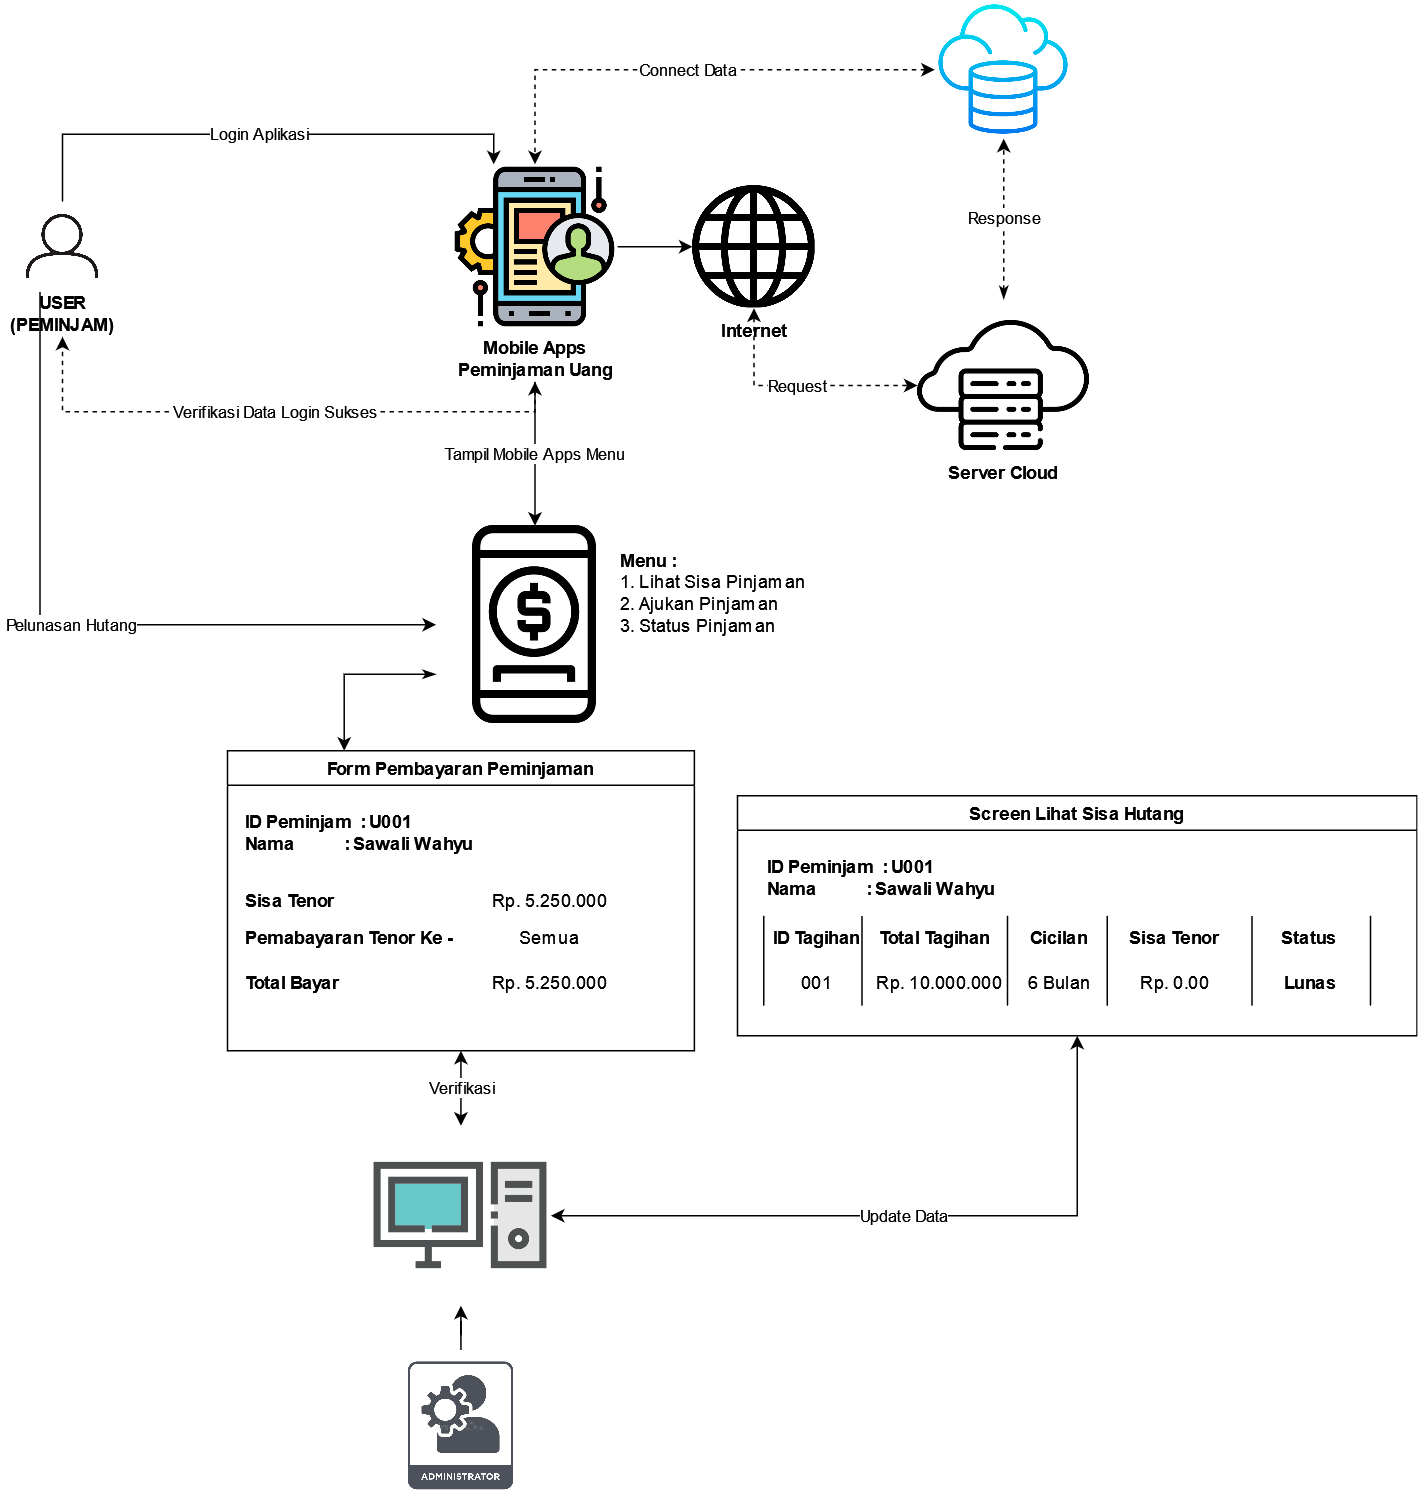

The diagram above was exported from draw.io. Its source (the exported page's mxGraphModel, read from the mxfile embedded in the PNG):
<mxGraphModel dx="766" dy="409" grid="1" gridSize="10" guides="1" tooltips="1" connect="1" arrows="1" fold="1" page="1" pageScale="1" pageWidth="850" pageHeight="1100" math="0" shadow="0">
  <root>
    <mxCell id="0" />
    <mxCell id="1" parent="0" />
    <mxCell id="TKTRsjolZQd4WbBxpWwI-2" value="Login Aplikasi" style="edgeStyle=orthogonalEdgeStyle;rounded=0;orthogonalLoop=1;jettySize=auto;html=1;exitX=0.5;exitY=0;exitDx=0;exitDy=0;entryX=0.25;entryY=0;entryDx=0;entryDy=0;" parent="1" source="TKTRsjolZQd4WbBxpWwI-3" target="TKTRsjolZQd4WbBxpWwI-7" edge="1">
      <mxGeometry relative="1" as="geometry" />
    </mxCell>
    <mxCell id="TKTRsjolZQd4WbBxpWwI-3" value="" style="shape=image;verticalLabelPosition=bottom;labelBackgroundColor=default;verticalAlign=top;aspect=fixed;imageAspect=0;image=https://static.vecteezy.com/system/resources/previews/020/911/740/non_2x/user-profile-icon-profile-avatar-user-icon-male-icon-face-icon-profile-icon-free-png.png;" parent="1" vertex="1">
      <mxGeometry x="20" y="324" width="60" height="60" as="geometry" />
    </mxCell>
    <mxCell id="TKTRsjolZQd4WbBxpWwI-4" value="Pelunasan Hutang" style="edgeStyle=orthogonalEdgeStyle;rounded=0;orthogonalLoop=1;jettySize=auto;html=1;exitX=0.25;exitY=0;exitDx=0;exitDy=0;entryX=0;entryY=0.5;entryDx=0;entryDy=0;" parent="1" source="TKTRsjolZQd4WbBxpWwI-5" target="TKTRsjolZQd4WbBxpWwI-22" edge="1">
      <mxGeometry relative="1" as="geometry">
        <Array as="points">
          <mxPoint x="35" y="606" />
        </Array>
      </mxGeometry>
    </mxCell>
    <mxCell id="TKTRsjolZQd4WbBxpWwI-5" value="&lt;div&gt;USER&lt;/div&gt;&lt;div&gt;(PEMINJAM)&lt;br&gt;&lt;/div&gt;" style="text;html=1;strokeColor=none;fillColor=none;align=center;verticalAlign=middle;whiteSpace=wrap;rounded=0;fontStyle=1" parent="1" vertex="1">
      <mxGeometry x="20" y="384" width="60" height="30" as="geometry" />
    </mxCell>
    <mxCell id="TKTRsjolZQd4WbBxpWwI-6" style="edgeStyle=orthogonalEdgeStyle;rounded=0;orthogonalLoop=1;jettySize=auto;html=1;exitX=1;exitY=0.5;exitDx=0;exitDy=0;" parent="1" source="TKTRsjolZQd4WbBxpWwI-7" target="TKTRsjolZQd4WbBxpWwI-15" edge="1">
      <mxGeometry relative="1" as="geometry" />
    </mxCell>
    <mxCell id="TKTRsjolZQd4WbBxpWwI-7" value="" style="shape=image;verticalLabelPosition=bottom;labelBackgroundColor=default;verticalAlign=top;aspect=fixed;imageAspect=0;image=https://cdn-icons-png.flaticon.com/512/1875/1875043.png;" parent="1" vertex="1">
      <mxGeometry x="310" y="299" width="110" height="110" as="geometry" />
    </mxCell>
    <mxCell id="TKTRsjolZQd4WbBxpWwI-11" value="Verifikasi Data Login Sukses" style="edgeStyle=orthogonalEdgeStyle;rounded=0;orthogonalLoop=1;jettySize=auto;html=1;exitX=0.5;exitY=1;exitDx=0;exitDy=0;entryX=0.5;entryY=1;entryDx=0;entryDy=0;dashed=1;" parent="1" source="TKTRsjolZQd4WbBxpWwI-13" target="TKTRsjolZQd4WbBxpWwI-5" edge="1">
      <mxGeometry relative="1" as="geometry" />
    </mxCell>
    <mxCell id="TKTRsjolZQd4WbBxpWwI-12" value="Tampil Mobile Apps Menu" style="edgeStyle=orthogonalEdgeStyle;rounded=0;orthogonalLoop=1;jettySize=auto;html=1;exitX=0.5;exitY=1;exitDx=0;exitDy=0;startArrow=classic;startFill=1;" parent="1" source="TKTRsjolZQd4WbBxpWwI-13" target="TKTRsjolZQd4WbBxpWwI-22" edge="1">
      <mxGeometry relative="1" as="geometry" />
    </mxCell>
    <mxCell id="TKTRsjolZQd4WbBxpWwI-13" value="&lt;div&gt;&lt;b&gt;Mobile Apps&lt;/b&gt;&lt;/div&gt;&lt;div&gt;&lt;b&gt;Peminjaman Uang&lt;br&gt;&lt;/b&gt;&lt;/div&gt;" style="text;html=1;strokeColor=none;fillColor=none;align=center;verticalAlign=middle;whiteSpace=wrap;rounded=0;" parent="1" vertex="1">
      <mxGeometry x="292.5" y="414" width="145" height="30" as="geometry" />
    </mxCell>
    <mxCell id="TKTRsjolZQd4WbBxpWwI-14" value="Request" style="edgeStyle=orthogonalEdgeStyle;rounded=0;orthogonalLoop=1;jettySize=auto;html=1;exitX=0.5;exitY=1;exitDx=0;exitDy=0;startArrow=classic;startFill=1;dashed=1;" parent="1" source="TKTRsjolZQd4WbBxpWwI-15" target="TKTRsjolZQd4WbBxpWwI-19" edge="1">
      <mxGeometry relative="1" as="geometry" />
    </mxCell>
    <mxCell id="TKTRsjolZQd4WbBxpWwI-15" value="" style="shape=image;verticalLabelPosition=bottom;labelBackgroundColor=default;verticalAlign=top;aspect=fixed;imageAspect=0;image=https://cdn-icons-png.flaticon.com/512/1011/1011322.png;" parent="1" vertex="1">
      <mxGeometry x="470" y="313" width="82" height="82" as="geometry" />
    </mxCell>
    <mxCell id="TKTRsjolZQd4WbBxpWwI-16" value="&lt;b&gt;Internet&lt;/b&gt;" style="text;html=1;strokeColor=none;fillColor=none;align=center;verticalAlign=middle;whiteSpace=wrap;rounded=0;" parent="1" vertex="1">
      <mxGeometry x="438.5" y="395" width="145" height="30" as="geometry" />
    </mxCell>
    <mxCell id="TKTRsjolZQd4WbBxpWwI-17" value="Connect Data" style="edgeStyle=orthogonalEdgeStyle;rounded=0;orthogonalLoop=1;jettySize=auto;html=1;entryX=0.5;entryY=0;entryDx=0;entryDy=0;startArrow=classic;startFill=1;dashed=1;" parent="1" source="TKTRsjolZQd4WbBxpWwI-20" target="TKTRsjolZQd4WbBxpWwI-7" edge="1">
      <mxGeometry relative="1" as="geometry">
        <mxPoint x="622" y="250" as="sourcePoint" />
      </mxGeometry>
    </mxCell>
    <mxCell id="TKTRsjolZQd4WbBxpWwI-18" value="Response" style="edgeStyle=orthogonalEdgeStyle;rounded=0;orthogonalLoop=1;jettySize=auto;html=1;exitX=0.5;exitY=0;exitDx=0;exitDy=0;startArrow=classicThin;startFill=1;dashed=1;entryX=0.5;entryY=1;entryDx=0;entryDy=0;" parent="1" source="TKTRsjolZQd4WbBxpWwI-19" target="TKTRsjolZQd4WbBxpWwI-20" edge="1">
      <mxGeometry relative="1" as="geometry">
        <mxPoint x="678" y="312" as="targetPoint" />
      </mxGeometry>
    </mxCell>
    <mxCell id="TKTRsjolZQd4WbBxpWwI-19" value="" style="shape=image;verticalLabelPosition=bottom;labelBackgroundColor=default;verticalAlign=top;aspect=fixed;imageAspect=0;image=https://cdn-icons-png.flaticon.com/512/2818/2818825.png;" parent="1" vertex="1">
      <mxGeometry x="620" y="389" width="115" height="115" as="geometry" />
    </mxCell>
    <mxCell id="TKTRsjolZQd4WbBxpWwI-20" value="" style="shape=image;verticalLabelPosition=bottom;labelBackgroundColor=default;verticalAlign=top;aspect=fixed;imageAspect=0;image=https://cdn-icons-png.flaticon.com/512/6295/6295417.png;" parent="1" vertex="1">
      <mxGeometry x="631.5" y="190" width="92" height="92" as="geometry" />
    </mxCell>
    <mxCell id="TKTRsjolZQd4WbBxpWwI-21" value="&lt;b&gt;Server Cloud&lt;br&gt;&lt;/b&gt;" style="text;html=1;strokeColor=none;fillColor=none;align=center;verticalAlign=middle;whiteSpace=wrap;rounded=0;" parent="1" vertex="1">
      <mxGeometry x="605" y="490" width="145" height="30" as="geometry" />
    </mxCell>
    <mxCell id="ksyghN4af6XlKe3qyxk7-6" style="edgeStyle=orthogonalEdgeStyle;rounded=0;orthogonalLoop=1;jettySize=auto;html=1;exitX=0;exitY=0.75;exitDx=0;exitDy=0;entryX=0.25;entryY=0;entryDx=0;entryDy=0;startArrow=classicThin;startFill=1;" parent="1" source="TKTRsjolZQd4WbBxpWwI-22" target="TKTRsjolZQd4WbBxpWwI-42" edge="1">
      <mxGeometry relative="1" as="geometry" />
    </mxCell>
    <mxCell id="TKTRsjolZQd4WbBxpWwI-22" value="" style="shape=image;verticalLabelPosition=bottom;labelBackgroundColor=default;verticalAlign=top;aspect=fixed;imageAspect=0;image=https://cdn-icons-png.flaticon.com/512/848/848360.png;" parent="1" vertex="1">
      <mxGeometry x="299" y="540" width="132" height="132" as="geometry" />
    </mxCell>
    <mxCell id="TKTRsjolZQd4WbBxpWwI-23" value="&lt;div align=&quot;left&quot;&gt;&lt;b&gt;Menu :&lt;/b&gt; &lt;br&gt;&lt;/div&gt;&lt;div align=&quot;left&quot;&gt;1. Lihat Sisa Pinjaman&lt;/div&gt;&lt;div align=&quot;left&quot;&gt;2. Ajukan Pinjaman&lt;/div&gt;&lt;div align=&quot;left&quot;&gt;3. Status Pinjaman&lt;br&gt;&lt;/div&gt;" style="text;html=1;strokeColor=none;fillColor=none;align=left;verticalAlign=middle;whiteSpace=wrap;rounded=0;" parent="1" vertex="1">
      <mxGeometry x="420" y="570" width="150" height="30" as="geometry" />
    </mxCell>
    <mxCell id="TKTRsjolZQd4WbBxpWwI-24" value="Screen Lihat Sisa Hutang" style="swimlane;whiteSpace=wrap;html=1;" parent="1" vertex="1">
      <mxGeometry x="500" y="720" width="453" height="160" as="geometry">
        <mxRectangle x="500" y="690" width="190" height="30" as="alternateBounds" />
      </mxGeometry>
    </mxCell>
    <mxCell id="TKTRsjolZQd4WbBxpWwI-25" value="&lt;div align=&quot;left&quot;&gt;ID Peminjam&amp;nbsp; : U001&lt;/div&gt;&lt;div align=&quot;left&quot;&gt;Nama &lt;span style=&quot;white-space: pre;&quot;&gt;&#09;&lt;/span&gt;&amp;nbsp;&amp;nbsp;&amp;nbsp;&amp;nbsp;&amp;nbsp; : Sawali Wahyu&lt;br&gt;&lt;/div&gt;" style="text;html=1;strokeColor=none;fillColor=none;align=left;verticalAlign=middle;whiteSpace=wrap;rounded=0;fontStyle=1" parent="TKTRsjolZQd4WbBxpWwI-24" vertex="1">
      <mxGeometry x="17.5" y="40" width="202.5" height="30" as="geometry" />
    </mxCell>
    <mxCell id="TKTRsjolZQd4WbBxpWwI-26" value="ID Tagihan" style="text;html=1;strokeColor=none;fillColor=none;align=center;verticalAlign=middle;whiteSpace=wrap;rounded=0;fontStyle=1" parent="TKTRsjolZQd4WbBxpWwI-24" vertex="1">
      <mxGeometry x="23" y="80" width="60" height="30" as="geometry" />
    </mxCell>
    <mxCell id="TKTRsjolZQd4WbBxpWwI-27" value="Total Tagihan" style="text;html=1;strokeColor=none;fillColor=none;align=center;verticalAlign=middle;whiteSpace=wrap;rounded=0;fontStyle=1" parent="TKTRsjolZQd4WbBxpWwI-24" vertex="1">
      <mxGeometry x="93" y="80" width="77" height="30" as="geometry" />
    </mxCell>
    <mxCell id="TKTRsjolZQd4WbBxpWwI-28" value="Cicilan" style="text;html=1;strokeColor=none;fillColor=none;align=center;verticalAlign=middle;whiteSpace=wrap;rounded=0;fontStyle=1" parent="TKTRsjolZQd4WbBxpWwI-24" vertex="1">
      <mxGeometry x="176" y="80" width="77" height="30" as="geometry" />
    </mxCell>
    <mxCell id="TKTRsjolZQd4WbBxpWwI-29" value="Sisa Tenor" style="text;html=1;strokeColor=none;fillColor=none;align=center;verticalAlign=middle;whiteSpace=wrap;rounded=0;fontStyle=1" parent="TKTRsjolZQd4WbBxpWwI-24" vertex="1">
      <mxGeometry x="253" y="80" width="77" height="30" as="geometry" />
    </mxCell>
    <mxCell id="TKTRsjolZQd4WbBxpWwI-30" value="Status" style="text;html=1;strokeColor=none;fillColor=none;align=center;verticalAlign=middle;whiteSpace=wrap;rounded=0;fontStyle=1" parent="TKTRsjolZQd4WbBxpWwI-24" vertex="1">
      <mxGeometry x="343" y="80" width="77" height="30" as="geometry" />
    </mxCell>
    <mxCell id="TKTRsjolZQd4WbBxpWwI-31" value="" style="endArrow=none;html=1;rounded=0;" parent="TKTRsjolZQd4WbBxpWwI-24" edge="1">
      <mxGeometry width="50" height="50" relative="1" as="geometry">
        <mxPoint x="83" y="140" as="sourcePoint" />
        <mxPoint x="83" y="80" as="targetPoint" />
      </mxGeometry>
    </mxCell>
    <mxCell id="TKTRsjolZQd4WbBxpWwI-32" value="" style="endArrow=none;html=1;rounded=0;" parent="TKTRsjolZQd4WbBxpWwI-24" edge="1">
      <mxGeometry width="50" height="50" relative="1" as="geometry">
        <mxPoint x="180" y="140" as="sourcePoint" />
        <mxPoint x="180" y="80" as="targetPoint" />
      </mxGeometry>
    </mxCell>
    <mxCell id="TKTRsjolZQd4WbBxpWwI-33" value="" style="endArrow=none;html=1;rounded=0;" parent="TKTRsjolZQd4WbBxpWwI-24" edge="1">
      <mxGeometry width="50" height="50" relative="1" as="geometry">
        <mxPoint x="246.5" y="140" as="sourcePoint" />
        <mxPoint x="246.5" y="80" as="targetPoint" />
      </mxGeometry>
    </mxCell>
    <mxCell id="TKTRsjolZQd4WbBxpWwI-34" value="" style="endArrow=none;html=1;rounded=0;" parent="TKTRsjolZQd4WbBxpWwI-24" edge="1">
      <mxGeometry width="50" height="50" relative="1" as="geometry">
        <mxPoint x="343" y="140" as="sourcePoint" />
        <mxPoint x="343" y="80" as="targetPoint" />
      </mxGeometry>
    </mxCell>
    <mxCell id="TKTRsjolZQd4WbBxpWwI-35" value="" style="endArrow=none;html=1;rounded=0;" parent="TKTRsjolZQd4WbBxpWwI-24" edge="1">
      <mxGeometry width="50" height="50" relative="1" as="geometry">
        <mxPoint x="422" y="140" as="sourcePoint" />
        <mxPoint x="422" y="80" as="targetPoint" />
      </mxGeometry>
    </mxCell>
    <mxCell id="TKTRsjolZQd4WbBxpWwI-36" value="" style="endArrow=none;html=1;rounded=0;" parent="TKTRsjolZQd4WbBxpWwI-24" edge="1">
      <mxGeometry width="50" height="50" relative="1" as="geometry">
        <mxPoint x="17.5" y="140" as="sourcePoint" />
        <mxPoint x="17.5" y="80" as="targetPoint" />
      </mxGeometry>
    </mxCell>
    <mxCell id="TKTRsjolZQd4WbBxpWwI-37" value="001" style="text;html=1;strokeColor=none;fillColor=none;align=center;verticalAlign=middle;whiteSpace=wrap;rounded=0;" parent="TKTRsjolZQd4WbBxpWwI-24" vertex="1">
      <mxGeometry x="23" y="110" width="60" height="30" as="geometry" />
    </mxCell>
    <mxCell id="TKTRsjolZQd4WbBxpWwI-38" value="Rp. 10.000.000" style="text;html=1;strokeColor=none;fillColor=none;align=center;verticalAlign=middle;whiteSpace=wrap;rounded=0;" parent="TKTRsjolZQd4WbBxpWwI-24" vertex="1">
      <mxGeometry x="90" y="110" width="90" height="30" as="geometry" />
    </mxCell>
    <mxCell id="TKTRsjolZQd4WbBxpWwI-39" value="6 Bulan" style="text;html=1;strokeColor=none;fillColor=none;align=center;verticalAlign=middle;whiteSpace=wrap;rounded=0;" parent="TKTRsjolZQd4WbBxpWwI-24" vertex="1">
      <mxGeometry x="170" y="110" width="90" height="30" as="geometry" />
    </mxCell>
    <mxCell id="TKTRsjolZQd4WbBxpWwI-40" value="Rp. 0.00" style="text;html=1;strokeColor=none;fillColor=none;align=center;verticalAlign=middle;whiteSpace=wrap;rounded=0;" parent="TKTRsjolZQd4WbBxpWwI-24" vertex="1">
      <mxGeometry x="246.5" y="110" width="90" height="30" as="geometry" />
    </mxCell>
    <mxCell id="TKTRsjolZQd4WbBxpWwI-41" value="Lunas" style="text;html=1;strokeColor=none;fillColor=none;align=center;verticalAlign=middle;whiteSpace=wrap;rounded=0;fontStyle=1" parent="TKTRsjolZQd4WbBxpWwI-24" vertex="1">
      <mxGeometry x="336.5" y="110" width="90" height="30" as="geometry" />
    </mxCell>
    <mxCell id="TKTRsjolZQd4WbBxpWwI-42" value="Form Pembayaran Peminjaman" style="swimlane;whiteSpace=wrap;html=1;" parent="1" vertex="1">
      <mxGeometry x="160" y="690" width="311.25" height="200" as="geometry" />
    </mxCell>
    <mxCell id="TKTRsjolZQd4WbBxpWwI-43" value="&lt;div align=&quot;left&quot;&gt;ID Peminjam&amp;nbsp; : U001&lt;/div&gt;&lt;div align=&quot;left&quot;&gt;Nama &lt;span style=&quot;white-space: pre;&quot;&gt;&#09;&lt;/span&gt;&amp;nbsp;&amp;nbsp;&amp;nbsp;&amp;nbsp;&amp;nbsp; : Sawali Wahyu&lt;br&gt;&lt;/div&gt;" style="text;html=1;strokeColor=none;fillColor=none;align=left;verticalAlign=middle;whiteSpace=wrap;rounded=0;fontStyle=1" parent="TKTRsjolZQd4WbBxpWwI-42" vertex="1">
      <mxGeometry x="10" y="40" width="202.5" height="30" as="geometry" />
    </mxCell>
    <mxCell id="TKTRsjolZQd4WbBxpWwI-44" value="&lt;div align=&quot;left&quot;&gt;Sisa Tenor&lt;/div&gt;" style="text;html=1;strokeColor=none;fillColor=none;align=left;verticalAlign=middle;whiteSpace=wrap;rounded=0;fontStyle=1" parent="TKTRsjolZQd4WbBxpWwI-42" vertex="1">
      <mxGeometry x="10" y="85" width="80" height="30" as="geometry" />
    </mxCell>
    <mxCell id="TKTRsjolZQd4WbBxpWwI-45" value="Pemabayaran Tenor Ke -" style="text;html=1;strokeColor=none;fillColor=none;align=left;verticalAlign=middle;whiteSpace=wrap;rounded=0;fontStyle=1" parent="TKTRsjolZQd4WbBxpWwI-42" vertex="1">
      <mxGeometry x="10" y="110" width="150" height="30" as="geometry" />
    </mxCell>
    <mxCell id="TKTRsjolZQd4WbBxpWwI-46" value="Rp. 5.250.000" style="text;html=1;strokeColor=none;fillColor=none;align=center;verticalAlign=middle;whiteSpace=wrap;rounded=0;" parent="TKTRsjolZQd4WbBxpWwI-42" vertex="1">
      <mxGeometry x="170" y="85" width="90" height="30" as="geometry" />
    </mxCell>
    <mxCell id="TKTRsjolZQd4WbBxpWwI-47" value="Semua" style="text;html=1;strokeColor=none;fillColor=none;align=center;verticalAlign=middle;whiteSpace=wrap;rounded=0;" parent="TKTRsjolZQd4WbBxpWwI-42" vertex="1">
      <mxGeometry x="170" y="110" width="90" height="30" as="geometry" />
    </mxCell>
    <mxCell id="omJc4M05GAXDrWwvY-Cn-1" value="Total Bayar" style="text;html=1;strokeColor=none;fillColor=none;align=left;verticalAlign=middle;whiteSpace=wrap;rounded=0;fontStyle=1" parent="TKTRsjolZQd4WbBxpWwI-42" vertex="1">
      <mxGeometry x="10" y="140" width="150" height="30" as="geometry" />
    </mxCell>
    <mxCell id="omJc4M05GAXDrWwvY-Cn-2" value="Rp. 5.250.000" style="text;html=1;strokeColor=none;fillColor=none;align=center;verticalAlign=middle;whiteSpace=wrap;rounded=0;" parent="TKTRsjolZQd4WbBxpWwI-42" vertex="1">
      <mxGeometry x="170" y="140" width="90" height="30" as="geometry" />
    </mxCell>
    <mxCell id="ksyghN4af6XlKe3qyxk7-3" style="edgeStyle=orthogonalEdgeStyle;rounded=0;orthogonalLoop=1;jettySize=auto;html=1;exitX=0.5;exitY=0;exitDx=0;exitDy=0;" parent="1" source="ksyghN4af6XlKe3qyxk7-1" target="ksyghN4af6XlKe3qyxk7-2" edge="1">
      <mxGeometry relative="1" as="geometry" />
    </mxCell>
    <mxCell id="ksyghN4af6XlKe3qyxk7-1" value="" style="shape=image;verticalLabelPosition=bottom;labelBackgroundColor=default;verticalAlign=top;aspect=fixed;imageAspect=0;image=https://thumbs.dreamstime.com/b/administrator-icon-trendy-design-style-isolated-white-background-vector-simple-modern-flat-symbol-web-site-mobile-135749470.jpg;" parent="1" vertex="1">
      <mxGeometry x="272.63" y="1090" width="86" height="100" as="geometry" />
    </mxCell>
    <mxCell id="ksyghN4af6XlKe3qyxk7-4" value="Verifikasi" style="edgeStyle=orthogonalEdgeStyle;rounded=0;orthogonalLoop=1;jettySize=auto;html=1;exitX=0.5;exitY=0;exitDx=0;exitDy=0;entryX=0.5;entryY=1;entryDx=0;entryDy=0;startArrow=classic;startFill=1;" parent="1" source="ksyghN4af6XlKe3qyxk7-2" target="TKTRsjolZQd4WbBxpWwI-42" edge="1">
      <mxGeometry relative="1" as="geometry" />
    </mxCell>
    <mxCell id="ksyghN4af6XlKe3qyxk7-7" value="Update Data" style="edgeStyle=orthogonalEdgeStyle;rounded=0;orthogonalLoop=1;jettySize=auto;html=1;exitX=1;exitY=0.5;exitDx=0;exitDy=0;entryX=0.5;entryY=1;entryDx=0;entryDy=0;startArrow=classic;startFill=1;" parent="1" source="ksyghN4af6XlKe3qyxk7-2" target="TKTRsjolZQd4WbBxpWwI-24" edge="1">
      <mxGeometry relative="1" as="geometry" />
    </mxCell>
    <mxCell id="ksyghN4af6XlKe3qyxk7-2" value="" style="shape=image;verticalLabelPosition=bottom;labelBackgroundColor=default;verticalAlign=top;aspect=fixed;imageAspect=0;image=https://cdn.icon-icons.com/icons2/2404/PNG/512/computer_desktop_server_system_icon_145865.png;" parent="1" vertex="1">
      <mxGeometry x="255.62" y="940" width="120" height="120" as="geometry" />
    </mxCell>
  </root>
</mxGraphModel>